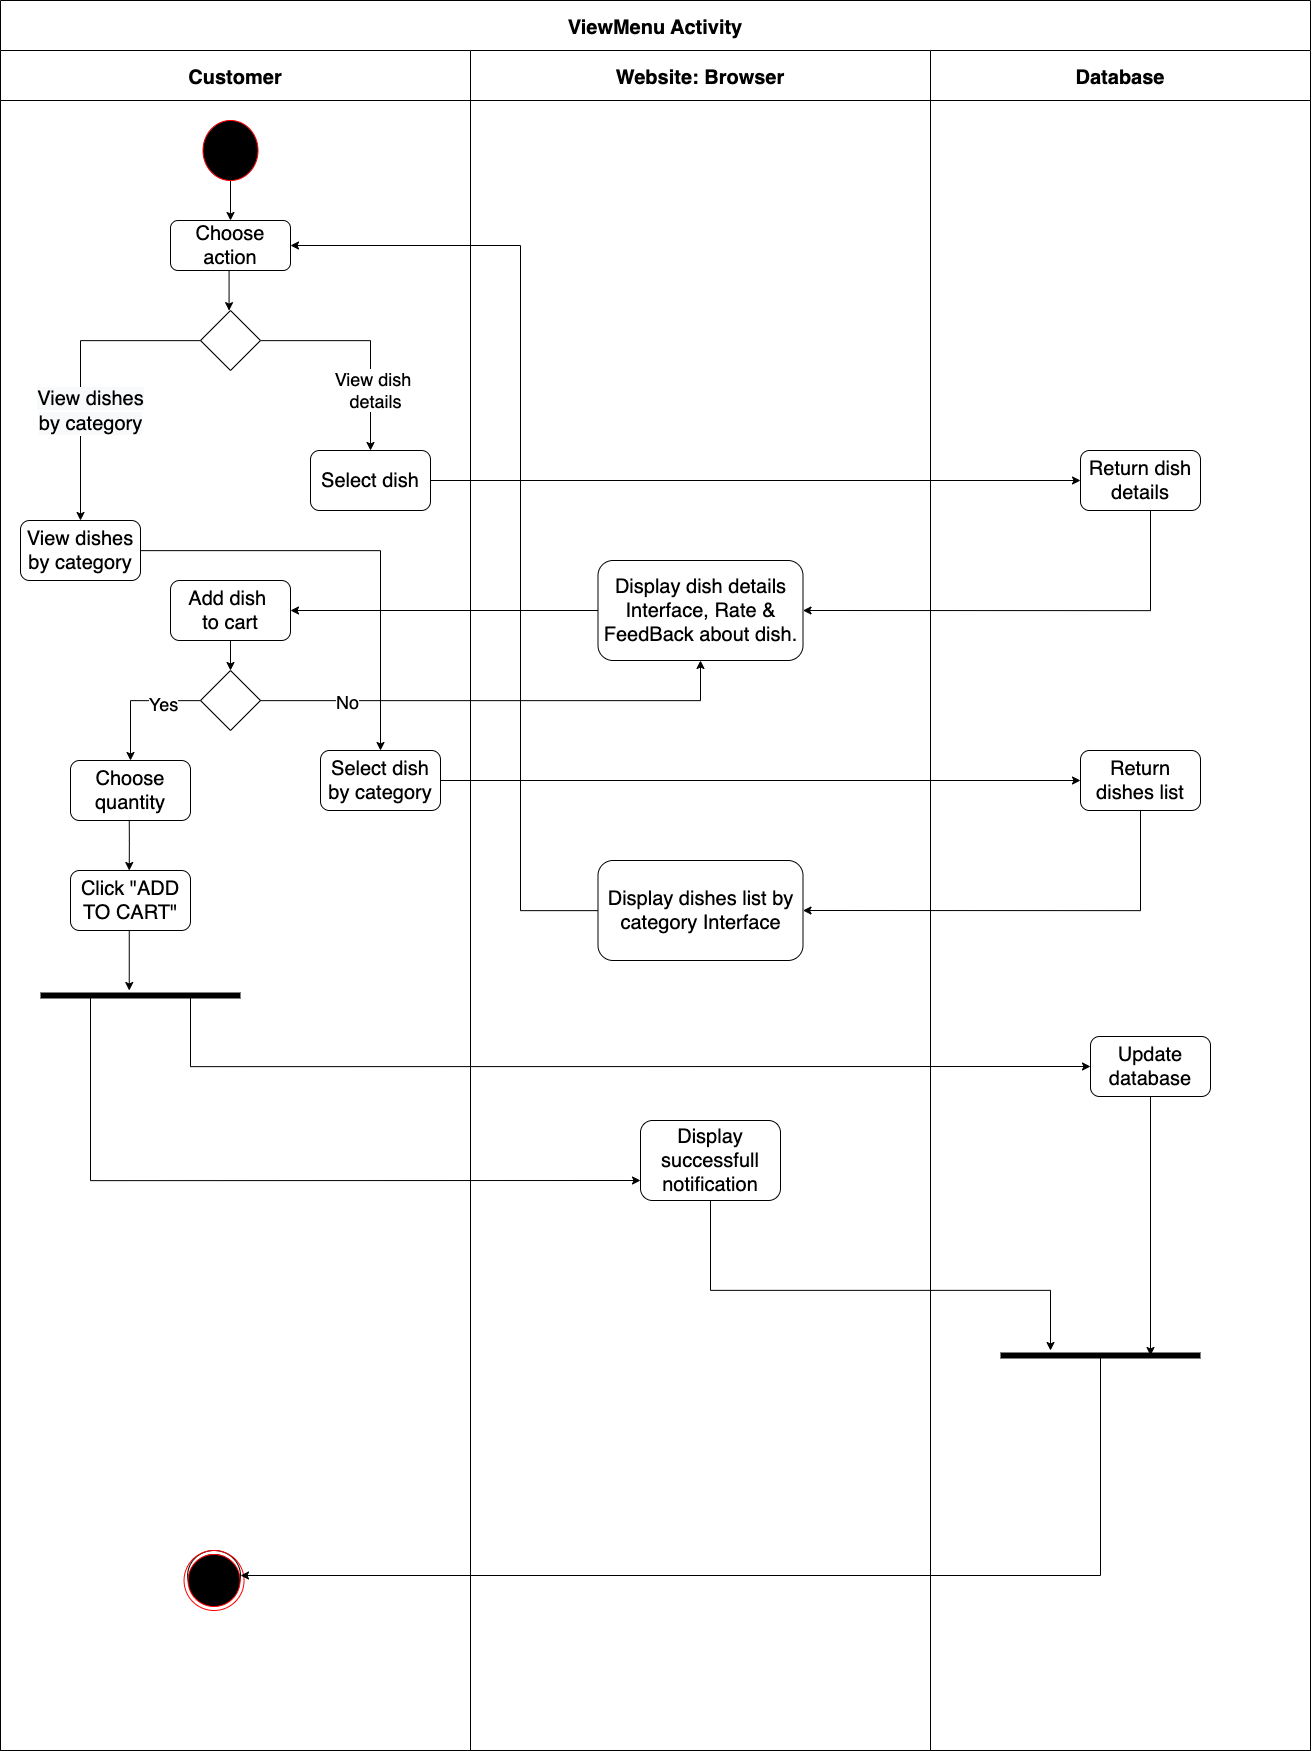

The diagram above was exported from draw.io. Its source (the exported page's mxGraphModel, read from the mxfile embedded in the PNG):
<mxGraphModel dx="4220" dy="5975" grid="1" gridSize="10" guides="1" tooltips="1" connect="1" arrows="1" fold="1" page="1" pageScale="1" pageWidth="1654" pageHeight="2336" math="0" shadow="0">
  <root>
    <mxCell id="0" />
    <mxCell id="1" parent="0" />
    <mxCell id="8I55Sx1elaTcIxw_jgMh-1" value="ViewMenu Activity" style="swimlane;childLayout=stackLayout;resizeParent=1;resizeParentMax=0;startSize=50;fontSize=20;" parent="1" vertex="1">
      <mxGeometry x="-1520" y="-4600" width="1310.0000000000005" height="1750" as="geometry" />
    </mxCell>
    <mxCell id="8I55Sx1elaTcIxw_jgMh-2" value="Customer" style="swimlane;startSize=50;fontSize=20;" parent="8I55Sx1elaTcIxw_jgMh-1" vertex="1">
      <mxGeometry y="50" width="470.00000000000045" height="1700" as="geometry" />
    </mxCell>
    <mxCell id="e7X8__IgNcJKNTqfIq6E-8" style="edgeStyle=orthogonalEdgeStyle;rounded=0;orthogonalLoop=1;jettySize=auto;html=1;entryX=0.5;entryY=0;entryDx=0;entryDy=0;" parent="8I55Sx1elaTcIxw_jgMh-2" source="8I55Sx1elaTcIxw_jgMh-27" target="Hnh9G0wuYWBxwMa2P1kj-16" edge="1">
      <mxGeometry relative="1" as="geometry" />
    </mxCell>
    <mxCell id="8I55Sx1elaTcIxw_jgMh-27" value="" style="ellipse;html=1;shape=startState;fontSize=20;" parent="8I55Sx1elaTcIxw_jgMh-2" vertex="1">
      <mxGeometry x="205" y="80" width="50" height="50" as="geometry" />
    </mxCell>
    <mxCell id="Hnh9G0wuYWBxwMa2P1kj-9" value="View dishes&lt;br&gt;by category" style="rounded=1;whiteSpace=wrap;html=1;fontSize=20;" parent="8I55Sx1elaTcIxw_jgMh-2" vertex="1">
      <mxGeometry x="20" y="470" width="120" height="60" as="geometry" />
    </mxCell>
    <mxCell id="Hnh9G0wuYWBxwMa2P1kj-16" value="Choose action" style="rounded=1;whiteSpace=wrap;html=1;fontSize=20;" parent="8I55Sx1elaTcIxw_jgMh-2" vertex="1">
      <mxGeometry x="170" y="170" width="120" height="50" as="geometry" />
    </mxCell>
    <mxCell id="e7X8__IgNcJKNTqfIq6E-33" style="edgeStyle=orthogonalEdgeStyle;rounded=0;orthogonalLoop=1;jettySize=auto;html=1;entryX=0.5;entryY=0;entryDx=0;entryDy=0;fontSize=18;" parent="8I55Sx1elaTcIxw_jgMh-2" source="e7X8__IgNcJKNTqfIq6E-25" target="e7X8__IgNcJKNTqfIq6E-28" edge="1">
      <mxGeometry relative="1" as="geometry" />
    </mxCell>
    <mxCell id="e7X8__IgNcJKNTqfIq6E-25" value="Add dish&amp;nbsp;&lt;br&gt;to cart" style="rounded=1;whiteSpace=wrap;html=1;fontSize=20;" parent="8I55Sx1elaTcIxw_jgMh-2" vertex="1">
      <mxGeometry x="170" y="530" width="120" height="60" as="geometry" />
    </mxCell>
    <mxCell id="e7X8__IgNcJKNTqfIq6E-45" style="edgeStyle=orthogonalEdgeStyle;rounded=0;orthogonalLoop=1;jettySize=auto;html=1;entryX=0.5;entryY=0;entryDx=0;entryDy=0;fontSize=18;" parent="8I55Sx1elaTcIxw_jgMh-2" source="e7X8__IgNcJKNTqfIq6E-28" target="e7X8__IgNcJKNTqfIq6E-2" edge="1">
      <mxGeometry relative="1" as="geometry" />
    </mxCell>
    <mxCell id="e7X8__IgNcJKNTqfIq6E-46" value="Yes" style="edgeLabel;html=1;align=center;verticalAlign=middle;resizable=0;points=[];fontSize=18;" parent="e7X8__IgNcJKNTqfIq6E-45" vertex="1" connectable="0">
      <mxGeometry x="-0.3714" y="2" relative="1" as="geometry">
        <mxPoint x="1" as="offset" />
      </mxGeometry>
    </mxCell>
    <mxCell id="e7X8__IgNcJKNTqfIq6E-28" value="" style="rhombus;whiteSpace=wrap;html=1;fontSize=20;" parent="8I55Sx1elaTcIxw_jgMh-2" vertex="1">
      <mxGeometry x="200" y="620" width="60" height="60" as="geometry" />
    </mxCell>
    <mxCell id="e7X8__IgNcJKNTqfIq6E-2" value="Choose quantity" style="rounded=1;whiteSpace=wrap;html=1;fontSize=20;" parent="8I55Sx1elaTcIxw_jgMh-2" vertex="1">
      <mxGeometry x="70" y="710" width="120" height="60" as="geometry" />
    </mxCell>
    <mxCell id="e7X8__IgNcJKNTqfIq6E-42" value="Click &quot;ADD TO CART&quot;" style="rounded=1;whiteSpace=wrap;html=1;fontSize=20;" parent="8I55Sx1elaTcIxw_jgMh-2" vertex="1">
      <mxGeometry x="70" y="820" width="120" height="60" as="geometry" />
    </mxCell>
    <mxCell id="e7X8__IgNcJKNTqfIq6E-47" value="" style="shape=line;html=1;strokeWidth=6;fontSize=18;" parent="8I55Sx1elaTcIxw_jgMh-2" vertex="1">
      <mxGeometry x="40" y="940" width="200" height="10" as="geometry" />
    </mxCell>
    <mxCell id="e7X8__IgNcJKNTqfIq6E-56" style="edgeStyle=orthogonalEdgeStyle;rounded=0;orthogonalLoop=1;jettySize=auto;html=1;entryX=0.5;entryY=0;entryDx=0;entryDy=0;fontSize=18;" parent="8I55Sx1elaTcIxw_jgMh-2" edge="1">
      <mxGeometry relative="1" as="geometry">
        <mxPoint x="128.75" y="880" as="sourcePoint" />
        <mxPoint x="128.75" y="940" as="targetPoint" />
      </mxGeometry>
    </mxCell>
    <mxCell id="e7X8__IgNcJKNTqfIq6E-61" style="edgeStyle=orthogonalEdgeStyle;rounded=0;orthogonalLoop=1;jettySize=auto;html=1;entryX=0.5;entryY=0;entryDx=0;entryDy=0;fontSize=18;" parent="8I55Sx1elaTcIxw_jgMh-2" edge="1">
      <mxGeometry relative="1" as="geometry">
        <mxPoint x="128.75" y="770" as="sourcePoint" />
        <mxPoint x="128.75" y="820" as="targetPoint" />
        <Array as="points">
          <mxPoint x="128.75" y="790" />
          <mxPoint x="128.75" y="790" />
        </Array>
      </mxGeometry>
    </mxCell>
    <mxCell id="e7X8__IgNcJKNTqfIq6E-3" value="Select dish" style="rounded=1;whiteSpace=wrap;html=1;fontSize=20;" parent="8I55Sx1elaTcIxw_jgMh-2" vertex="1">
      <mxGeometry x="310" y="400" width="120" height="60" as="geometry" />
    </mxCell>
    <mxCell id="e7X8__IgNcJKNTqfIq6E-63" value="Select dish&lt;br&gt;by category" style="rounded=1;whiteSpace=wrap;html=1;fontSize=20;" parent="8I55Sx1elaTcIxw_jgMh-2" vertex="1">
      <mxGeometry x="320" y="700" width="120" height="60" as="geometry" />
    </mxCell>
    <mxCell id="e7X8__IgNcJKNTqfIq6E-66" style="edgeStyle=orthogonalEdgeStyle;rounded=0;orthogonalLoop=1;jettySize=auto;html=1;fontSize=18;entryX=0.5;entryY=0;entryDx=0;entryDy=0;" parent="8I55Sx1elaTcIxw_jgMh-2" source="Hnh9G0wuYWBxwMa2P1kj-9" target="e7X8__IgNcJKNTqfIq6E-63" edge="1">
      <mxGeometry relative="1" as="geometry">
        <mxPoint x="410" y="770" as="targetPoint" />
        <Array as="points">
          <mxPoint x="380" y="500" />
        </Array>
      </mxGeometry>
    </mxCell>
    <mxCell id="e7X8__IgNcJKNTqfIq6E-78" value="&lt;span style=&quot;font-size: 20px ; background-color: rgb(248 , 249 , 250)&quot;&gt;View dishes&lt;/span&gt;&lt;br style=&quot;font-size: 20px ; background-color: rgb(248 , 249 , 250)&quot;&gt;&lt;span style=&quot;font-size: 20px ; background-color: rgb(248 , 249 , 250)&quot;&gt;by category&lt;/span&gt;" style="edgeStyle=orthogonalEdgeStyle;rounded=0;orthogonalLoop=1;jettySize=auto;html=1;entryX=0.5;entryY=0;entryDx=0;entryDy=0;fontSize=18;" parent="8I55Sx1elaTcIxw_jgMh-2" source="e7X8__IgNcJKNTqfIq6E-77" target="Hnh9G0wuYWBxwMa2P1kj-9" edge="1">
      <mxGeometry x="0.2787" y="10" relative="1" as="geometry">
        <mxPoint as="offset" />
      </mxGeometry>
    </mxCell>
    <mxCell id="e7X8__IgNcJKNTqfIq6E-82" style="edgeStyle=orthogonalEdgeStyle;rounded=0;orthogonalLoop=1;jettySize=auto;html=1;entryX=0.5;entryY=0;entryDx=0;entryDy=0;fontSize=18;" parent="8I55Sx1elaTcIxw_jgMh-2" source="e7X8__IgNcJKNTqfIq6E-77" target="e7X8__IgNcJKNTqfIq6E-3" edge="1">
      <mxGeometry relative="1" as="geometry" />
    </mxCell>
    <mxCell id="e7X8__IgNcJKNTqfIq6E-83" value="View dish &lt;br&gt;details" style="edgeLabel;html=1;align=center;verticalAlign=middle;resizable=0;points=[];fontSize=18;" parent="e7X8__IgNcJKNTqfIq6E-82" vertex="1" connectable="0">
      <mxGeometry x="0.4298" y="4" relative="1" as="geometry">
        <mxPoint y="1" as="offset" />
      </mxGeometry>
    </mxCell>
    <mxCell id="e7X8__IgNcJKNTqfIq6E-77" value="" style="rhombus;whiteSpace=wrap;html=1;fontSize=20;" parent="8I55Sx1elaTcIxw_jgMh-2" vertex="1">
      <mxGeometry x="200" y="260" width="60" height="60" as="geometry" />
    </mxCell>
    <mxCell id="e7X8__IgNcJKNTqfIq6E-81" style="edgeStyle=orthogonalEdgeStyle;rounded=0;orthogonalLoop=1;jettySize=auto;html=1;entryX=0.5;entryY=0;entryDx=0;entryDy=0;" parent="8I55Sx1elaTcIxw_jgMh-2" edge="1">
      <mxGeometry relative="1" as="geometry">
        <mxPoint x="228.56999999999954" y="220" as="sourcePoint" />
        <mxPoint x="228.56999999999954" y="260" as="targetPoint" />
        <Array as="points">
          <mxPoint x="229" y="260" />
          <mxPoint x="229" y="260" />
        </Array>
      </mxGeometry>
    </mxCell>
    <mxCell id="e7X8__IgNcJKNTqfIq6E-85" value="" style="ellipse;html=1;shape=endState;fontSize=20;" parent="8I55Sx1elaTcIxw_jgMh-2" vertex="1">
      <mxGeometry x="187.1300000000001" y="1500" width="52.87" height="50" as="geometry" />
    </mxCell>
    <mxCell id="UBvWjmHaS5TTSjmGT9ym-2" value="" style="ellipse;html=1;shape=endState;fillColor=#000000;strokeColor=#ff0000;" parent="8I55Sx1elaTcIxw_jgMh-2" vertex="1">
      <mxGeometry x="183.55999999999995" y="1500" width="60" height="60" as="geometry" />
    </mxCell>
    <mxCell id="UBvWjmHaS5TTSjmGT9ym-4" value="" style="ellipse;whiteSpace=wrap;html=1;rounded=0;shadow=0;comic=0;labelBackgroundColor=none;strokeWidth=1;fillColor=#000000;fontFamily=Verdana;fontSize=12;align=center;strokeColor=#FF0000;" parent="8I55Sx1elaTcIxw_jgMh-2" vertex="1">
      <mxGeometry x="202.5" y="70" width="55" height="60" as="geometry" />
    </mxCell>
    <mxCell id="8I55Sx1elaTcIxw_jgMh-15" value="Website: Browser" style="swimlane;startSize=50;fontSize=20;" parent="8I55Sx1elaTcIxw_jgMh-1" vertex="1">
      <mxGeometry x="470.00000000000045" y="50" width="460" height="1700" as="geometry" />
    </mxCell>
    <mxCell id="e7X8__IgNcJKNTqfIq6E-5" value="Display dish details Interface, Rate &amp;amp; FeedBack about dish." style="rounded=1;whiteSpace=wrap;html=1;fontSize=20;" parent="8I55Sx1elaTcIxw_jgMh-15" vertex="1">
      <mxGeometry x="127.5" y="510" width="205" height="100" as="geometry" />
    </mxCell>
    <mxCell id="e7X8__IgNcJKNTqfIq6E-57" value="Display successfull notification" style="rounded=1;whiteSpace=wrap;html=1;fontSize=20;" parent="8I55Sx1elaTcIxw_jgMh-15" vertex="1">
      <mxGeometry x="170" y="1070" width="140" height="80" as="geometry" />
    </mxCell>
    <mxCell id="e7X8__IgNcJKNTqfIq6E-65" value="Display dishes list by category Interface" style="rounded=1;whiteSpace=wrap;html=1;fontSize=20;" parent="8I55Sx1elaTcIxw_jgMh-15" vertex="1">
      <mxGeometry x="127.5" y="810" width="205" height="100" as="geometry" />
    </mxCell>
    <mxCell id="8I55Sx1elaTcIxw_jgMh-22" value="Database" style="swimlane;startSize=50;fontSize=20;" parent="8I55Sx1elaTcIxw_jgMh-1" vertex="1">
      <mxGeometry x="930.0000000000005" y="50" width="380" height="1700" as="geometry" />
    </mxCell>
    <mxCell id="e7X8__IgNcJKNTqfIq6E-4" value="Return dish details" style="rounded=1;whiteSpace=wrap;html=1;fontSize=20;" parent="8I55Sx1elaTcIxw_jgMh-22" vertex="1">
      <mxGeometry x="149.99999999999955" y="400" width="120" height="60" as="geometry" />
    </mxCell>
    <mxCell id="e7X8__IgNcJKNTqfIq6E-58" value="Update database" style="rounded=1;whiteSpace=wrap;html=1;fontSize=20;" parent="8I55Sx1elaTcIxw_jgMh-22" vertex="1">
      <mxGeometry x="159.99999999999955" y="986" width="120" height="60" as="geometry" />
    </mxCell>
    <mxCell id="e7X8__IgNcJKNTqfIq6E-64" value="Return dishes list" style="rounded=1;whiteSpace=wrap;html=1;fontSize=20;" parent="8I55Sx1elaTcIxw_jgMh-22" vertex="1">
      <mxGeometry x="149.99999999999955" y="700" width="120" height="60" as="geometry" />
    </mxCell>
    <mxCell id="e7X8__IgNcJKNTqfIq6E-69" value="" style="shape=line;html=1;strokeWidth=6;fontSize=18;" parent="8I55Sx1elaTcIxw_jgMh-22" vertex="1">
      <mxGeometry x="69.99999999999955" y="1300" width="200" height="10" as="geometry" />
    </mxCell>
    <mxCell id="e7X8__IgNcJKNTqfIq6E-71" style="edgeStyle=orthogonalEdgeStyle;rounded=0;orthogonalLoop=1;jettySize=auto;html=1;fontSize=18;entryX=0.75;entryY=0.5;entryDx=0;entryDy=0;entryPerimeter=0;" parent="8I55Sx1elaTcIxw_jgMh-22" source="e7X8__IgNcJKNTqfIq6E-58" target="e7X8__IgNcJKNTqfIq6E-69" edge="1">
      <mxGeometry relative="1" as="geometry">
        <mxPoint x="219.99999999999955" y="1230" as="targetPoint" />
      </mxGeometry>
    </mxCell>
    <mxCell id="e7X8__IgNcJKNTqfIq6E-29" style="edgeStyle=orthogonalEdgeStyle;rounded=0;orthogonalLoop=1;jettySize=auto;html=1;entryX=0.5;entryY=1;entryDx=0;entryDy=0;" parent="8I55Sx1elaTcIxw_jgMh-1" source="e7X8__IgNcJKNTqfIq6E-28" target="e7X8__IgNcJKNTqfIq6E-5" edge="1">
      <mxGeometry relative="1" as="geometry" />
    </mxCell>
    <mxCell id="e7X8__IgNcJKNTqfIq6E-32" value="&lt;font style=&quot;font-size: 18px&quot;&gt;No&lt;/font&gt;" style="edgeLabel;html=1;align=center;verticalAlign=middle;resizable=0;points=[];" parent="e7X8__IgNcJKNTqfIq6E-29" vertex="1" connectable="0">
      <mxGeometry x="-0.5626" relative="1" as="geometry">
        <mxPoint x="-20" as="offset" />
      </mxGeometry>
    </mxCell>
    <mxCell id="e7X8__IgNcJKNTqfIq6E-37" style="edgeStyle=orthogonalEdgeStyle;rounded=0;orthogonalLoop=1;jettySize=auto;html=1;entryX=0;entryY=0.5;entryDx=0;entryDy=0;fontSize=18;" parent="8I55Sx1elaTcIxw_jgMh-1" source="e7X8__IgNcJKNTqfIq6E-3" target="e7X8__IgNcJKNTqfIq6E-4" edge="1">
      <mxGeometry relative="1" as="geometry" />
    </mxCell>
    <mxCell id="e7X8__IgNcJKNTqfIq6E-59" style="edgeStyle=orthogonalEdgeStyle;rounded=0;orthogonalLoop=1;jettySize=auto;html=1;exitX=0.75;exitY=0.5;exitDx=0;exitDy=0;exitPerimeter=0;entryX=0;entryY=0.5;entryDx=0;entryDy=0;fontSize=18;" parent="8I55Sx1elaTcIxw_jgMh-1" source="e7X8__IgNcJKNTqfIq6E-47" target="e7X8__IgNcJKNTqfIq6E-58" edge="1">
      <mxGeometry relative="1" as="geometry">
        <Array as="points">
          <mxPoint x="190" y="1066" />
        </Array>
      </mxGeometry>
    </mxCell>
    <mxCell id="e7X8__IgNcJKNTqfIq6E-60" style="edgeStyle=orthogonalEdgeStyle;rounded=0;orthogonalLoop=1;jettySize=auto;html=1;exitX=0.25;exitY=0.5;exitDx=0;exitDy=0;exitPerimeter=0;entryX=0;entryY=0.75;entryDx=0;entryDy=0;fontSize=18;" parent="8I55Sx1elaTcIxw_jgMh-1" source="e7X8__IgNcJKNTqfIq6E-47" target="e7X8__IgNcJKNTqfIq6E-57" edge="1">
      <mxGeometry relative="1" as="geometry">
        <Array as="points">
          <mxPoint x="90" y="1180" />
        </Array>
      </mxGeometry>
    </mxCell>
    <mxCell id="e7X8__IgNcJKNTqfIq6E-67" style="edgeStyle=orthogonalEdgeStyle;rounded=0;orthogonalLoop=1;jettySize=auto;html=1;entryX=0;entryY=0.5;entryDx=0;entryDy=0;fontSize=18;" parent="8I55Sx1elaTcIxw_jgMh-1" source="e7X8__IgNcJKNTqfIq6E-63" target="e7X8__IgNcJKNTqfIq6E-64" edge="1">
      <mxGeometry relative="1" as="geometry" />
    </mxCell>
    <mxCell id="e7X8__IgNcJKNTqfIq6E-68" style="edgeStyle=orthogonalEdgeStyle;rounded=0;orthogonalLoop=1;jettySize=auto;html=1;entryX=1;entryY=0.5;entryDx=0;entryDy=0;fontSize=18;" parent="8I55Sx1elaTcIxw_jgMh-1" source="e7X8__IgNcJKNTqfIq6E-64" target="e7X8__IgNcJKNTqfIq6E-65" edge="1">
      <mxGeometry relative="1" as="geometry">
        <Array as="points">
          <mxPoint x="1140" y="910" />
        </Array>
      </mxGeometry>
    </mxCell>
    <mxCell id="e7X8__IgNcJKNTqfIq6E-70" style="edgeStyle=orthogonalEdgeStyle;rounded=0;orthogonalLoop=1;jettySize=auto;html=1;fontSize=18;" parent="8I55Sx1elaTcIxw_jgMh-1" source="e7X8__IgNcJKNTqfIq6E-57" edge="1">
      <mxGeometry relative="1" as="geometry">
        <mxPoint x="1050" y="1350" as="targetPoint" />
        <Array as="points">
          <mxPoint x="710" y="1290" />
          <mxPoint x="1050" y="1290" />
        </Array>
      </mxGeometry>
    </mxCell>
    <mxCell id="e7X8__IgNcJKNTqfIq6E-72" style="edgeStyle=orthogonalEdgeStyle;rounded=0;orthogonalLoop=1;jettySize=auto;html=1;entryX=1;entryY=0.5;entryDx=0;entryDy=0;fontSize=18;" parent="8I55Sx1elaTcIxw_jgMh-1" source="e7X8__IgNcJKNTqfIq6E-5" target="e7X8__IgNcJKNTqfIq6E-25" edge="1">
      <mxGeometry relative="1" as="geometry" />
    </mxCell>
    <mxCell id="e7X8__IgNcJKNTqfIq6E-74" style="edgeStyle=orthogonalEdgeStyle;rounded=0;orthogonalLoop=1;jettySize=auto;html=1;entryX=1;entryY=0.5;entryDx=0;entryDy=0;fontSize=18;" parent="8I55Sx1elaTcIxw_jgMh-1" source="e7X8__IgNcJKNTqfIq6E-4" target="e7X8__IgNcJKNTqfIq6E-5" edge="1">
      <mxGeometry relative="1" as="geometry">
        <Array as="points">
          <mxPoint x="1150" y="610" />
        </Array>
      </mxGeometry>
    </mxCell>
    <mxCell id="e7X8__IgNcJKNTqfIq6E-86" style="edgeStyle=orthogonalEdgeStyle;rounded=0;orthogonalLoop=1;jettySize=auto;html=1;fontSize=18;startArrow=classic;startFill=1;endArrow=none;endFill=0;" parent="8I55Sx1elaTcIxw_jgMh-1" source="e7X8__IgNcJKNTqfIq6E-85" edge="1">
      <mxGeometry relative="1" as="geometry">
        <mxPoint x="1120" y="1355" as="targetPoint" />
        <Array as="points">
          <mxPoint x="1100" y="1575" />
          <mxPoint x="1100" y="1355" />
        </Array>
      </mxGeometry>
    </mxCell>
    <mxCell id="UBvWjmHaS5TTSjmGT9ym-5" style="edgeStyle=orthogonalEdgeStyle;rounded=0;orthogonalLoop=1;jettySize=auto;html=1;entryX=1;entryY=0.5;entryDx=0;entryDy=0;" parent="8I55Sx1elaTcIxw_jgMh-1" source="e7X8__IgNcJKNTqfIq6E-65" target="Hnh9G0wuYWBxwMa2P1kj-16" edge="1">
      <mxGeometry relative="1" as="geometry">
        <Array as="points">
          <mxPoint x="520" y="910" />
          <mxPoint x="520" y="245" />
        </Array>
      </mxGeometry>
    </mxCell>
  </root>
</mxGraphModel>